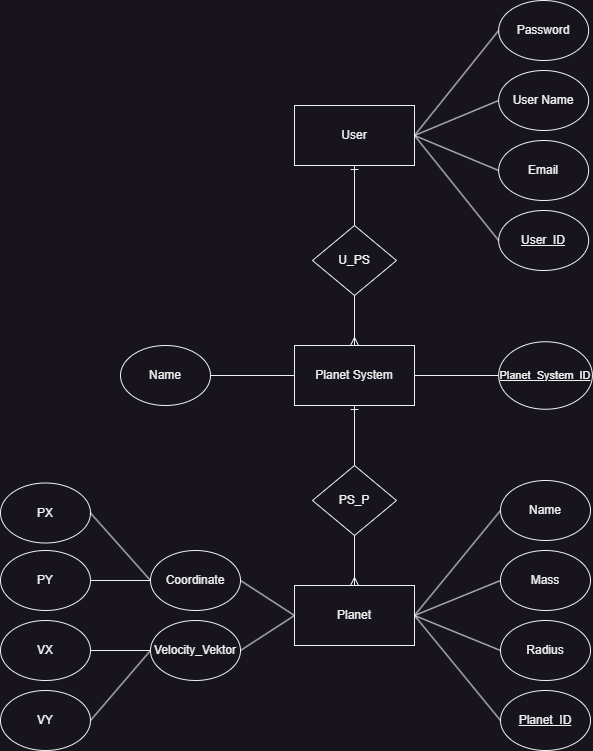

The diagram above was exported from draw.io. Its source (the exported page's mxGraphModel, read from the mxfile embedded in the PNG):
<mxGraphModel dx="1418" dy="868" grid="1" gridSize="10" guides="1" tooltips="1" connect="1" arrows="1" fold="1" page="1" pageScale="1" pageWidth="827" pageHeight="1169" math="0" shadow="0">
  <root>
    <mxCell id="0" />
    <mxCell id="1" parent="0" />
    <mxCell id="6iyphsPRrc47y0SNgcPY-1" value="User" style="rounded=0;whiteSpace=wrap;html=1;" parent="1" vertex="1">
      <mxGeometry x="354" y="220" width="120" height="60" as="geometry" />
    </mxCell>
    <mxCell id="6iyphsPRrc47y0SNgcPY-2" value="Planet System" style="rounded=0;whiteSpace=wrap;html=1;" parent="1" vertex="1">
      <mxGeometry x="354" y="460" width="120" height="60" as="geometry" />
    </mxCell>
    <mxCell id="6iyphsPRrc47y0SNgcPY-3" value="Planet" style="rounded=0;whiteSpace=wrap;html=1;" parent="1" vertex="1">
      <mxGeometry x="354" y="700" width="120" height="60" as="geometry" />
    </mxCell>
    <mxCell id="6iyphsPRrc47y0SNgcPY-4" value="Password" style="ellipse;whiteSpace=wrap;html=1;" parent="1" vertex="1">
      <mxGeometry x="558.13" y="115" width="90" height="60" as="geometry" />
    </mxCell>
    <mxCell id="6iyphsPRrc47y0SNgcPY-5" value="User Name" style="ellipse;whiteSpace=wrap;html=1;" parent="1" vertex="1">
      <mxGeometry x="558.13" y="185" width="90" height="60" as="geometry" />
    </mxCell>
    <mxCell id="6iyphsPRrc47y0SNgcPY-6" value="Email" style="ellipse;whiteSpace=wrap;html=1;" parent="1" vertex="1">
      <mxGeometry x="558.13" y="255" width="90" height="60" as="geometry" />
    </mxCell>
    <mxCell id="6iyphsPRrc47y0SNgcPY-7" value="" style="endArrow=none;html=1;rounded=0;entryX=1;entryY=0.5;entryDx=0;entryDy=0;exitX=0;exitY=0.5;exitDx=0;exitDy=0;" parent="1" source="6iyphsPRrc47y0SNgcPY-4" target="6iyphsPRrc47y0SNgcPY-1" edge="1">
      <mxGeometry width="50" height="50" relative="1" as="geometry">
        <mxPoint x="390" y="470" as="sourcePoint" />
        <mxPoint x="440" y="420" as="targetPoint" />
      </mxGeometry>
    </mxCell>
    <mxCell id="6iyphsPRrc47y0SNgcPY-8" value="" style="endArrow=none;html=1;rounded=0;entryX=1;entryY=0.5;entryDx=0;entryDy=0;exitX=0;exitY=0.5;exitDx=0;exitDy=0;" parent="1" source="6iyphsPRrc47y0SNgcPY-5" target="6iyphsPRrc47y0SNgcPY-1" edge="1">
      <mxGeometry width="50" height="50" relative="1" as="geometry">
        <mxPoint x="390" y="470" as="sourcePoint" />
        <mxPoint x="440" y="420" as="targetPoint" />
      </mxGeometry>
    </mxCell>
    <mxCell id="6iyphsPRrc47y0SNgcPY-9" value="" style="endArrow=none;html=1;rounded=0;entryX=1;entryY=0.5;entryDx=0;entryDy=0;exitX=0;exitY=0.5;exitDx=0;exitDy=0;" parent="1" source="6iyphsPRrc47y0SNgcPY-6" target="6iyphsPRrc47y0SNgcPY-1" edge="1">
      <mxGeometry width="50" height="50" relative="1" as="geometry">
        <mxPoint x="390" y="470" as="sourcePoint" />
        <mxPoint x="440" y="420" as="targetPoint" />
      </mxGeometry>
    </mxCell>
    <mxCell id="6iyphsPRrc47y0SNgcPY-10" value="Name" style="ellipse;whiteSpace=wrap;html=1;" parent="1" vertex="1">
      <mxGeometry x="560" y="595" width="90" height="60" as="geometry" />
    </mxCell>
    <mxCell id="6iyphsPRrc47y0SNgcPY-13" value="Mass" style="ellipse;whiteSpace=wrap;html=1;" parent="1" vertex="1">
      <mxGeometry x="560" y="665" width="90" height="60" as="geometry" />
    </mxCell>
    <mxCell id="6iyphsPRrc47y0SNgcPY-14" value="Radius" style="ellipse;whiteSpace=wrap;html=1;" parent="1" vertex="1">
      <mxGeometry x="560" y="735" width="90" height="60" as="geometry" />
    </mxCell>
    <mxCell id="6iyphsPRrc47y0SNgcPY-15" value="Coordinate" style="ellipse;whiteSpace=wrap;html=1;" parent="1" vertex="1">
      <mxGeometry x="210" y="665" width="90" height="60" as="geometry" />
    </mxCell>
    <mxCell id="6iyphsPRrc47y0SNgcPY-16" value="VX" style="ellipse;whiteSpace=wrap;html=1;" parent="1" vertex="1">
      <mxGeometry x="60" y="735" width="90" height="60" as="geometry" />
    </mxCell>
    <mxCell id="6iyphsPRrc47y0SNgcPY-17" value="PY" style="ellipse;whiteSpace=wrap;html=1;" parent="1" vertex="1">
      <mxGeometry x="60" y="665" width="90" height="60" as="geometry" />
    </mxCell>
    <mxCell id="6iyphsPRrc47y0SNgcPY-18" value="PX" style="ellipse;whiteSpace=wrap;html=1;" parent="1" vertex="1">
      <mxGeometry x="60" y="597.5" width="90" height="60" as="geometry" />
    </mxCell>
    <mxCell id="6iyphsPRrc47y0SNgcPY-19" value="VY" style="ellipse;whiteSpace=wrap;html=1;" parent="1" vertex="1">
      <mxGeometry x="60" y="805" width="90" height="60" as="geometry" />
    </mxCell>
    <mxCell id="6iyphsPRrc47y0SNgcPY-20" value="" style="endArrow=none;html=1;rounded=0;exitX=0;exitY=0.5;exitDx=0;exitDy=0;entryX=1;entryY=0.5;entryDx=0;entryDy=0;" parent="1" source="6iyphsPRrc47y0SNgcPY-15" target="6iyphsPRrc47y0SNgcPY-17" edge="1">
      <mxGeometry width="50" height="50" relative="1" as="geometry">
        <mxPoint x="390" y="620" as="sourcePoint" />
        <mxPoint x="440" y="570" as="targetPoint" />
      </mxGeometry>
    </mxCell>
    <mxCell id="6iyphsPRrc47y0SNgcPY-21" value="" style="endArrow=none;html=1;rounded=0;entryX=1;entryY=0.5;entryDx=0;entryDy=0;exitX=0;exitY=0.5;exitDx=0;exitDy=0;" parent="1" source="6iyphsPRrc47y0SNgcPY-15" target="6iyphsPRrc47y0SNgcPY-18" edge="1">
      <mxGeometry width="50" height="50" relative="1" as="geometry">
        <mxPoint x="390" y="620" as="sourcePoint" />
        <mxPoint x="440" y="570" as="targetPoint" />
      </mxGeometry>
    </mxCell>
    <mxCell id="6iyphsPRrc47y0SNgcPY-22" value="" style="endArrow=none;html=1;rounded=0;exitX=1;exitY=0.5;exitDx=0;exitDy=0;entryX=0;entryY=0.5;entryDx=0;entryDy=0;" parent="1" source="6iyphsPRrc47y0SNgcPY-16" target="Pl_R_mpk4jTf53UK7Xrr-1" edge="1">
      <mxGeometry width="50" height="50" relative="1" as="geometry">
        <mxPoint x="390" y="620" as="sourcePoint" />
        <mxPoint x="440" y="570" as="targetPoint" />
      </mxGeometry>
    </mxCell>
    <mxCell id="6iyphsPRrc47y0SNgcPY-23" value="" style="endArrow=none;html=1;rounded=0;exitX=1;exitY=0.5;exitDx=0;exitDy=0;entryX=0;entryY=0.5;entryDx=0;entryDy=0;" parent="1" source="6iyphsPRrc47y0SNgcPY-19" target="Pl_R_mpk4jTf53UK7Xrr-1" edge="1">
      <mxGeometry width="50" height="50" relative="1" as="geometry">
        <mxPoint x="390" y="620" as="sourcePoint" />
        <mxPoint x="440" y="570" as="targetPoint" />
      </mxGeometry>
    </mxCell>
    <mxCell id="6iyphsPRrc47y0SNgcPY-25" value="" style="endArrow=none;html=1;rounded=0;entryX=0;entryY=0.5;entryDx=0;entryDy=0;exitX=1;exitY=0.5;exitDx=0;exitDy=0;" parent="1" source="6iyphsPRrc47y0SNgcPY-3" target="6iyphsPRrc47y0SNgcPY-10" edge="1">
      <mxGeometry width="50" height="50" relative="1" as="geometry">
        <mxPoint x="390" y="620" as="sourcePoint" />
        <mxPoint x="440" y="570" as="targetPoint" />
      </mxGeometry>
    </mxCell>
    <mxCell id="6iyphsPRrc47y0SNgcPY-26" value="" style="endArrow=none;html=1;rounded=0;entryX=0;entryY=0.5;entryDx=0;entryDy=0;exitX=1;exitY=0.5;exitDx=0;exitDy=0;" parent="1" source="6iyphsPRrc47y0SNgcPY-3" target="6iyphsPRrc47y0SNgcPY-13" edge="1">
      <mxGeometry width="50" height="50" relative="1" as="geometry">
        <mxPoint x="390" y="620" as="sourcePoint" />
        <mxPoint x="440" y="570" as="targetPoint" />
      </mxGeometry>
    </mxCell>
    <mxCell id="6iyphsPRrc47y0SNgcPY-27" value="" style="endArrow=none;html=1;rounded=0;entryX=0;entryY=0.5;entryDx=0;entryDy=0;exitX=1;exitY=0.5;exitDx=0;exitDy=0;" parent="1" source="6iyphsPRrc47y0SNgcPY-3" target="6iyphsPRrc47y0SNgcPY-14" edge="1">
      <mxGeometry width="50" height="50" relative="1" as="geometry">
        <mxPoint x="390" y="620" as="sourcePoint" />
        <mxPoint x="440" y="570" as="targetPoint" />
      </mxGeometry>
    </mxCell>
    <mxCell id="6iyphsPRrc47y0SNgcPY-28" value="" style="endArrow=none;html=1;rounded=0;entryX=0;entryY=0.5;entryDx=0;entryDy=0;exitX=1;exitY=0.5;exitDx=0;exitDy=0;" parent="1" source="6iyphsPRrc47y0SNgcPY-15" target="6iyphsPRrc47y0SNgcPY-3" edge="1">
      <mxGeometry width="50" height="50" relative="1" as="geometry">
        <mxPoint x="390" y="620" as="sourcePoint" />
        <mxPoint x="280" y="630" as="targetPoint" />
      </mxGeometry>
    </mxCell>
    <mxCell id="6iyphsPRrc47y0SNgcPY-29" value="&lt;u&gt;Planet_ID&lt;/u&gt;" style="ellipse;whiteSpace=wrap;html=1;" parent="1" vertex="1">
      <mxGeometry x="560" y="805" width="90" height="60" as="geometry" />
    </mxCell>
    <mxCell id="6iyphsPRrc47y0SNgcPY-30" value="" style="endArrow=none;html=1;rounded=0;entryX=0;entryY=0.5;entryDx=0;entryDy=0;exitX=1;exitY=0.5;exitDx=0;exitDy=0;" parent="1" source="6iyphsPRrc47y0SNgcPY-3" target="6iyphsPRrc47y0SNgcPY-29" edge="1">
      <mxGeometry width="50" height="50" relative="1" as="geometry">
        <mxPoint x="390" y="620" as="sourcePoint" />
        <mxPoint x="440" y="570" as="targetPoint" />
      </mxGeometry>
    </mxCell>
    <mxCell id="6iyphsPRrc47y0SNgcPY-31" value="U_PS" style="rhombus;whiteSpace=wrap;html=1;" parent="1" vertex="1">
      <mxGeometry x="372" y="340" width="84" height="70" as="geometry" />
    </mxCell>
    <mxCell id="6iyphsPRrc47y0SNgcPY-32" value="PS_P" style="rhombus;whiteSpace=wrap;html=1;" parent="1" vertex="1">
      <mxGeometry x="372" y="580" width="84" height="70" as="geometry" />
    </mxCell>
    <mxCell id="6iyphsPRrc47y0SNgcPY-36" value="" style="fontSize=12;html=1;endArrow=ERone;endFill=1;rounded=0;entryX=0.5;entryY=1;entryDx=0;entryDy=0;exitX=0.5;exitY=0;exitDx=0;exitDy=0;" parent="1" source="6iyphsPRrc47y0SNgcPY-31" target="6iyphsPRrc47y0SNgcPY-1" edge="1">
      <mxGeometry width="100" height="100" relative="1" as="geometry">
        <mxPoint x="490" y="590" as="sourcePoint" />
        <mxPoint x="630" y="520" as="targetPoint" />
      </mxGeometry>
    </mxCell>
    <mxCell id="6iyphsPRrc47y0SNgcPY-37" value="" style="fontSize=12;html=1;endArrow=ERmany;rounded=0;entryX=0.5;entryY=0;entryDx=0;entryDy=0;exitX=0.5;exitY=1;exitDx=0;exitDy=0;" parent="1" source="6iyphsPRrc47y0SNgcPY-31" target="6iyphsPRrc47y0SNgcPY-2" edge="1">
      <mxGeometry width="100" height="100" relative="1" as="geometry">
        <mxPoint x="520" y="590" as="sourcePoint" />
        <mxPoint x="570" y="470" as="targetPoint" />
      </mxGeometry>
    </mxCell>
    <mxCell id="6iyphsPRrc47y0SNgcPY-38" value="" style="fontSize=12;html=1;endArrow=ERmany;rounded=0;entryX=0.5;entryY=0;entryDx=0;entryDy=0;exitX=0.5;exitY=1;exitDx=0;exitDy=0;" parent="1" source="6iyphsPRrc47y0SNgcPY-32" target="6iyphsPRrc47y0SNgcPY-3" edge="1">
      <mxGeometry width="100" height="100" relative="1" as="geometry">
        <mxPoint x="450" y="640" as="sourcePoint" />
        <mxPoint x="550" y="540" as="targetPoint" />
      </mxGeometry>
    </mxCell>
    <mxCell id="6iyphsPRrc47y0SNgcPY-39" value="" style="fontSize=12;html=1;endArrow=ERone;endFill=1;rounded=0;entryX=0.5;entryY=1;entryDx=0;entryDy=0;exitX=0.5;exitY=0;exitDx=0;exitDy=0;" parent="1" source="6iyphsPRrc47y0SNgcPY-32" target="6iyphsPRrc47y0SNgcPY-2" edge="1">
      <mxGeometry width="100" height="100" relative="1" as="geometry">
        <mxPoint x="450" y="640" as="sourcePoint" />
        <mxPoint x="550" y="540" as="targetPoint" />
      </mxGeometry>
    </mxCell>
    <mxCell id="6iyphsPRrc47y0SNgcPY-40" value="&lt;u&gt;&lt;font style=&quot;font-size: 11px;&quot;&gt;Planet_System_ID&lt;/font&gt;&lt;/u&gt;" style="ellipse;whiteSpace=wrap;html=1;" parent="1" vertex="1">
      <mxGeometry x="558.13" y="456.25" width="93.75" height="67.5" as="geometry" />
    </mxCell>
    <mxCell id="6iyphsPRrc47y0SNgcPY-41" value="" style="endArrow=none;html=1;rounded=0;entryX=0;entryY=0.5;entryDx=0;entryDy=0;exitX=1;exitY=0.5;exitDx=0;exitDy=0;" parent="1" source="6iyphsPRrc47y0SNgcPY-2" target="6iyphsPRrc47y0SNgcPY-40" edge="1">
      <mxGeometry width="50" height="50" relative="1" as="geometry">
        <mxPoint x="470" y="610" as="sourcePoint" />
        <mxPoint x="520" y="560" as="targetPoint" />
      </mxGeometry>
    </mxCell>
    <mxCell id="6iyphsPRrc47y0SNgcPY-42" value="&lt;u&gt;User_ID&lt;/u&gt;" style="ellipse;whiteSpace=wrap;html=1;" parent="1" vertex="1">
      <mxGeometry x="558.14" y="325" width="90" height="60" as="geometry" />
    </mxCell>
    <mxCell id="6iyphsPRrc47y0SNgcPY-43" value="" style="endArrow=none;html=1;rounded=0;entryX=0;entryY=0.5;entryDx=0;entryDy=0;exitX=1;exitY=0.5;exitDx=0;exitDy=0;" parent="1" source="6iyphsPRrc47y0SNgcPY-1" target="6iyphsPRrc47y0SNgcPY-42" edge="1">
      <mxGeometry width="50" height="50" relative="1" as="geometry">
        <mxPoint x="470" y="490" as="sourcePoint" />
        <mxPoint x="520" y="440" as="targetPoint" />
      </mxGeometry>
    </mxCell>
    <mxCell id="6iyphsPRrc47y0SNgcPY-44" value="Name" style="ellipse;whiteSpace=wrap;html=1;" parent="1" vertex="1">
      <mxGeometry x="180" y="460" width="90" height="60" as="geometry" />
    </mxCell>
    <mxCell id="6iyphsPRrc47y0SNgcPY-45" value="" style="endArrow=none;html=1;rounded=0;entryX=1;entryY=0.5;entryDx=0;entryDy=0;exitX=0;exitY=0.5;exitDx=0;exitDy=0;" parent="1" source="6iyphsPRrc47y0SNgcPY-2" target="6iyphsPRrc47y0SNgcPY-44" edge="1">
      <mxGeometry width="50" height="50" relative="1" as="geometry">
        <mxPoint x="290" y="360" as="sourcePoint" />
        <mxPoint x="520" y="440" as="targetPoint" />
      </mxGeometry>
    </mxCell>
    <mxCell id="Pl_R_mpk4jTf53UK7Xrr-1" value="Velocity_Vektor" style="ellipse;whiteSpace=wrap;html=1;" vertex="1" parent="1">
      <mxGeometry x="210" y="735" width="90" height="60" as="geometry" />
    </mxCell>
    <mxCell id="Pl_R_mpk4jTf53UK7Xrr-2" value="" style="endArrow=none;html=1;rounded=0;entryX=0;entryY=0.5;entryDx=0;entryDy=0;exitX=1;exitY=0.5;exitDx=0;exitDy=0;" edge="1" parent="1" source="Pl_R_mpk4jTf53UK7Xrr-1" target="6iyphsPRrc47y0SNgcPY-3">
      <mxGeometry width="50" height="50" relative="1" as="geometry">
        <mxPoint x="390" y="470" as="sourcePoint" />
        <mxPoint x="440" y="420" as="targetPoint" />
      </mxGeometry>
    </mxCell>
  </root>
</mxGraphModel>